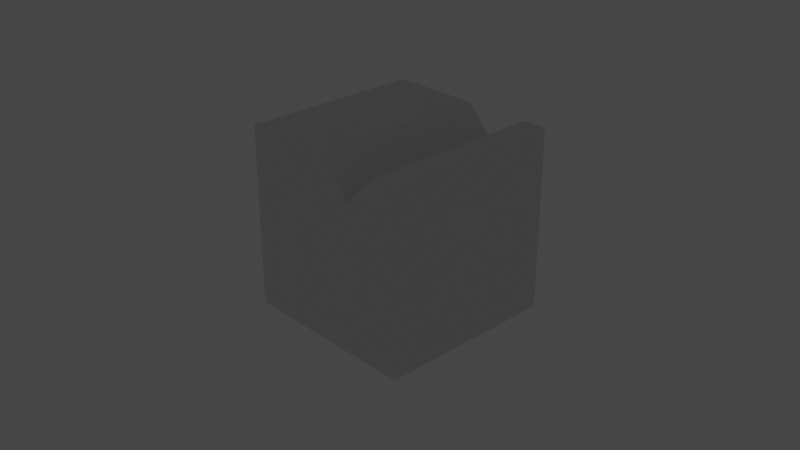 # Source: details.blend  (saved by Blender 2.92.15; exported with 4.5.12 LTS)
import bpy
from mathutils import Matrix  # noqa: F401  (used for matrix-valued properties, if any)

bpy.ops.wm.read_factory_settings(use_empty=True)
scene = bpy.context.scene
scene.name = 'Scene'

# ---- collections
col_collection = bpy.data.collections.new('Collection'); scene.collection.children.link(col_collection)

# ---- materials (node trees are filled in below, after node groups)
mat_material = bpy.data.materials.new('Material')
mat_material.alpha_threshold = 0.0
mat_material.use_transparent_shadow = False
mat_material.line_color = (0.0, 0.0, 0.0, 1.0)

# ---- material node trees
mat_material.use_nodes = True; mat_material.node_tree.nodes.clear()
_N = mat_material.node_tree.nodes; _L = mat_material.node_tree.links
n0 = _N.new('ShaderNodeOutputMaterial'); n0.name = 'Material Output'; n0.location = (300, 300)
n1 = _N.new('ShaderNodeBsdfPrincipled'); n1.name = 'Principled BSDF'; n1.location = (10, 300)
n1.distribution = 'GGX'
n1.subsurface_method = 'BURLEY'
n1.inputs[2].default_value = 0.4
n1.inputs[3].default_value = 1.45
n1.inputs[27].default_value = (0.0, 0.0, 0.0, 1.0)
n1.inputs[28].default_value = 1.0
_L.new(n1.outputs[0], n0.inputs[0])
n0.is_active_output = True

# ---- world
world_world = bpy.data.worlds.new('World'); scene.world = world_world
world_world.use_nodes = True; world_world.node_tree.nodes.clear()
_N = world_world.node_tree.nodes; _L = world_world.node_tree.links
n0 = _N.new('ShaderNodeOutputWorld'); n0.name = 'World Output'; n0.location = (300, 300)
n1 = _N.new('ShaderNodeBackground'); n1.name = 'Background'; n1.location = (10, 300)
n1.inputs[0].default_value = (0.05088, 0.05088, 0.05088, 1.0)
_L.new(n1.outputs[0], n0.inputs[0])
n0.is_active_output = True
world_world.color = (0.05088, 0.05088, 0.05088)
world_world.use_sun_shadow = False
world_world.sun_shadow_jitter_overblur = 0.0

# ---- cameras
cam_camera = bpy.data.cameras.new('Camera')
cam_camera.clip_end = 100.0
cam_camera.ortho_scale = 7.314

# ---- lights
light_light = bpy.data.lights.new('Light', 'POINT')
light_light.transmission_factor = 0.0
light_light.energy = 0.0
light_light.shadow_soft_size = 0.1
light_light.shadow_maximum_resolution = 0.006
light_light.use_absolute_resolution = True

# ---- meshes
me_cube = bpy.data.meshes.new('Cube')
me_cube.from_pydata([(0.3631, 1.0, -1.0), (0.3631, -1.0, -1.0), (1.0, 1.0, 1.0), (1.0, 1.0, -1.0), (1.0, -1.0, 1.0), (1.0, -1.0, -1.0), (-1.0, 1.0, 1.0), (-1.0, 1.0, -1.0), (-1.0, -1.0, 1.0), (-1.0, -1.0, -1.0), (0.7377, -1.0, 1.0), (-0.01158, -1.0, 1.0), (0.3631, -1.0, 0.6254), (-0.01158, 1.0, 1.0), (0.7377, 1.0, 1.0), (0.3631, 1.0, 0.6254)], [], [(5, 4, 10, 12, 1), (2, 14, 10, 4), (7, 6, 13, 15, 0), (0, 15, 14, 2, 3), (13, 6, 8, 11), (0, 3, 5, 1), (7, 0, 1, 9), (9, 8, 6, 7), (3, 2, 4, 5), (12, 10, 14, 15), (11, 12, 15, 13), (1, 12, 11, 8, 9)])
_uv = me_cube.uv_layers.new(name='UVMap')
_uv.uv.foreach_set('vector', [0.375, 0.25, 0.625, 0.25, 0.625, 0.2828, 0.5782, 0.3296, 0.375, 0.3296, 0.375, 0.0, 0.4078, 0.0, 0.4078, 0.25, 0.375, 0.25, 0.375, 0.75, 0.625, 0.75, 0.625, 0.8736, 0.5782, 0.9204, 0.375, 0.9204, 0.375, 0.9204, 0.5782, 0.9204, 0.625, 0.9672, 0.625, 1.0, 0.375, 1.0, 0.5014, 0.0, 0.625, 0.0, 0.625, 0.25, 0.5014, 0.25, 0.5454, 0.5, 0.625, 0.5, 0.625, 0.75, 0.5454, 0.75, 0.375, 0.5, 0.5454, 0.5, 0.5454, 0.75, 0.375, 0.75, 0.125, 0.5, 0.375, 0.5, 0.375, 0.75, 0.125, 0.75, 0.625, 0.5, 0.875, 0.5, 0.875, 0.75, 0.625, 0.75, 0.5782, 0.3296, 0.4078, 0.25, 0.625, 0.9672, 0.5782, 0.9204, 0.5014, 0.25, 0.5782, 0.3296, 0.5782, 0.9204, 0.5014, 0.0, 0.375, 0.3296, 0.5782, 0.3296, 0.625, 0.3764, 0.625, 0.5, 0.375, 0.5])
me_cube.materials.append(mat_material)
me_cube.use_remesh_preserve_volume = False
me_cube.use_remesh_preserve_attributes = False
me_cube.use_mirror_vertex_groups = False
me_cube.update()

# ---- objects
ob_notch = bpy.data.objects.new('Notch', me_cube)
ob_light = bpy.data.objects.new('Light', light_light)
ob_camera = bpy.data.objects.new('Camera', cam_camera)

# ---- transforms, parenting, visibility, modifiers, constraints
ob_notch.location = (0.0, 0.0, 0.0)
ob_notch.lock_rotations_4d = False
ob_notch.empty_display_type = 'ARROWS'
ob_notch.lineart.crease_threshold = 0.0
ob_light.location = (4.076, 1.005, 5.904)
ob_light.rotation_euler = (0.6503, 0.05522, 1.866)
ob_light.lock_rotations_4d = False
ob_light.empty_display_type = 'ARROWS'
ob_light.color = (0.0, 0.0, 0.0, 0.0)
ob_light.lineart.crease_threshold = 0.0
ob_camera.location = (7.359, -6.926, 4.958)
ob_camera.rotation_euler = (1.109, 0.0, 0.8149)
ob_camera.lock_rotations_4d = False
ob_camera.empty_display_type = 'ARROWS'
ob_camera.color = (0.0, 0.0, 0.0, 0.0)
ob_camera.display_type = 'WIRE'
ob_camera.lineart.crease_threshold = 0.0

# ---- collection membership
col_collection.objects.link(ob_notch)
col_collection.objects.link(ob_light)
col_collection.objects.link(ob_camera)

# ---- scene / render settings (as saved in the file)
scene.camera = ob_camera
scene.frame_start = 1; scene.frame_end = 250; scene.frame_set(1)
scene.render.engine = 'BLENDER_EEVEE_NEXT'
scene.cycles.use_denoising = False
scene.cycles.samples = 128
scene.cycles.sampling_pattern = 'TABULATED_SOBOL'
scene.cycles.use_adaptive_sampling = False
scene.cycles.use_light_tree = False
scene.view_settings.view_transform = 'Filmic'
bpy.context.view_layer.update()
